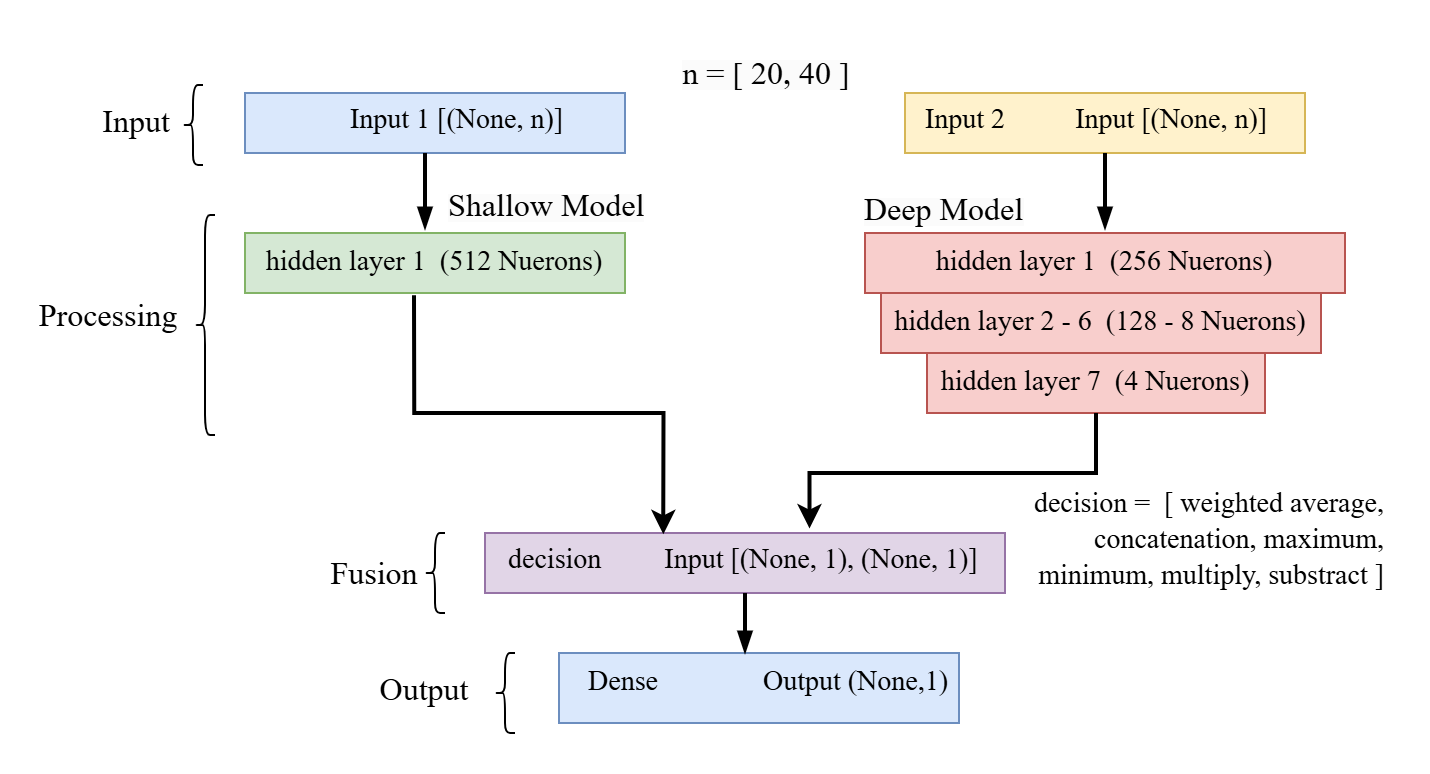

The diagram above was exported from draw.io. Its source (the exported page's mxGraphModel, read from the mxfile embedded in the PNG):
<mxGraphModel dx="1752" dy="495" grid="1" gridSize="10" guides="1" tooltips="1" connect="1" arrows="1" fold="1" page="1" pageScale="1" pageWidth="850" pageHeight="1100" math="0" shadow="0">
  <root>
    <mxCell id="0" />
    <mxCell id="1" parent="0" />
    <mxCell id="2zhnRUNPazgPjisbq-l1-38" value="" style="text;whiteSpace=wrap;html=1;fillColor=#e1d5e7;strokeColor=#9673a6;" parent="1" vertex="1">
      <mxGeometry x="150" y="390" width="260" height="30" as="geometry" />
    </mxCell>
    <mxCell id="2zhnRUNPazgPjisbq-l1-2" value="" style="rounded=0;whiteSpace=wrap;html=1;align=left;fillColor=#dae8fc;strokeColor=#6c8ebf;" parent="1" vertex="1">
      <mxGeometry x="30" y="170" width="190" height="30" as="geometry" />
    </mxCell>
    <mxCell id="2zhnRUNPazgPjisbq-l1-12" value="&lt;span style=&quot;font-family: &amp;quot;Times New Roman&amp;quot;; font-size: 14px;&quot;&gt;Input 1 [(None, n)]&lt;/span&gt;" style="text;whiteSpace=wrap;html=1;" parent="1" vertex="1">
      <mxGeometry x="81" y="169" width="110" height="31" as="geometry" />
    </mxCell>
    <mxCell id="2zhnRUNPazgPjisbq-l1-14" value="" style="rounded=0;whiteSpace=wrap;html=1;align=left;fillColor=#fff2cc;strokeColor=#d6b656;" parent="1" vertex="1">
      <mxGeometry x="360" y="170" width="200" height="30" as="geometry" />
    </mxCell>
    <mxCell id="2zhnRUNPazgPjisbq-l1-17" value="&lt;font style=&quot;font-size: 14px;&quot; face=&quot;Times New Roman&quot;&gt;&amp;nbsp;Input 2&amp;nbsp; &amp;nbsp; &amp;nbsp; &amp;nbsp; &amp;nbsp;&amp;nbsp;&lt;/font&gt;&lt;span style=&quot;font-family: &amp;quot;Times New Roman&amp;quot;; font-size: 14px;&quot;&gt;Input [(None, n)]&lt;/span&gt;" style="text;whiteSpace=wrap;html=1;" parent="1" vertex="1">
      <mxGeometry x="365" y="169" width="190" height="30" as="geometry" />
    </mxCell>
    <mxCell id="2zhnRUNPazgPjisbq-l1-19" value="" style="rounded=0;whiteSpace=wrap;html=1;align=left;fillColor=#d5e8d4;strokeColor=#82b366;" parent="1" vertex="1">
      <mxGeometry x="30" y="240" width="190" height="30" as="geometry" />
    </mxCell>
    <mxCell id="2zhnRUNPazgPjisbq-l1-29" value="&lt;font face=&quot;Times New Roman&quot;&gt;&lt;span style=&quot;font-size: 14px;&quot;&gt;hidden layer 1&amp;nbsp; (512 Nuerons)&lt;/span&gt;&lt;/font&gt;" style="text;whiteSpace=wrap;html=1;align=center;" parent="1" vertex="1">
      <mxGeometry x="15" y="240" width="220" as="geometry" />
    </mxCell>
    <mxCell id="2zhnRUNPazgPjisbq-l1-32" value="&lt;span style=&quot;font-family: &amp;quot;Times New Roman&amp;quot;; font-size: 14px;&quot;&gt;hidden layer 1&amp;nbsp; (256&lt;/span&gt;&lt;span style=&quot;background-color: transparent; color: light-dark(rgb(0, 0, 0), rgb(255, 255, 255)); font-family: &amp;quot;Times New Roman&amp;quot;; font-size: 14px;&quot;&gt;&amp;nbsp;Nuerons)&lt;/span&gt;" style="rounded=0;whiteSpace=wrap;html=1;align=center;fillColor=#f8cecc;strokeColor=#b85450;" parent="1" vertex="1">
      <mxGeometry x="340" y="240" width="240" height="30" as="geometry" />
    </mxCell>
    <mxCell id="2zhnRUNPazgPjisbq-l1-33" value="&lt;span style=&quot;font-family: &amp;quot;Times New Roman&amp;quot;; font-size: 14px;&quot;&gt;hidden layer 2 - 6&amp;nbsp; (128 - 8 Nuerons)&lt;/span&gt;" style="rounded=0;whiteSpace=wrap;html=1;align=center;fillColor=#f8cecc;strokeColor=#b85450;" parent="1" vertex="1">
      <mxGeometry x="348" y="270" width="220" height="30" as="geometry" />
    </mxCell>
    <mxCell id="2zhnRUNPazgPjisbq-l1-34" value="&lt;span style=&quot;font-family: &amp;quot;Times New Roman&amp;quot;; font-size: 14px;&quot;&gt;hidden layer 7&amp;nbsp; (4 Nuerons)&lt;/span&gt;" style="rounded=0;whiteSpace=wrap;html=1;align=center;fillColor=#f8cecc;strokeColor=#b85450;" parent="1" vertex="1">
      <mxGeometry x="371" y="300" width="169" height="30" as="geometry" />
    </mxCell>
    <mxCell id="2zhnRUNPazgPjisbq-l1-37" value="" style="endArrow=none;html=1;rounded=0;" parent="1" edge="1">
      <mxGeometry width="50" height="50" relative="1" as="geometry">
        <mxPoint x="363" y="400" as="sourcePoint" />
        <mxPoint x="363" y="400" as="targetPoint" />
      </mxGeometry>
    </mxCell>
    <mxCell id="2zhnRUNPazgPjisbq-l1-45" value="" style="endArrow=none;html=1;rounded=0;" parent="1" edge="1">
      <mxGeometry width="50" height="50" relative="1" as="geometry">
        <mxPoint x="263" y="400" as="sourcePoint" />
        <mxPoint x="263" y="400" as="targetPoint" />
      </mxGeometry>
    </mxCell>
    <mxCell id="2zhnRUNPazgPjisbq-l1-47" value="" style="rounded=0;whiteSpace=wrap;html=1;align=left;fillColor=#dae8fc;strokeColor=#6c8ebf;" parent="1" vertex="1">
      <mxGeometry x="187" y="450" width="200" height="35" as="geometry" />
    </mxCell>
    <mxCell id="2zhnRUNPazgPjisbq-l1-49" value="&lt;font style=&quot;background-color: initial; font-size: 14px;&quot; face=&quot;Times New Roman&quot;&gt;Dense&amp;nbsp; &amp;nbsp; &amp;nbsp; &amp;nbsp; &amp;nbsp; &amp;nbsp; &amp;nbsp; &amp;nbsp;Output (&lt;/font&gt;&lt;span style=&quot;background-color: initial; font-family: &amp;quot;Times New Roman&amp;quot;; font-size: 14px;&quot;&gt;None,1)&lt;/span&gt;" style="text;whiteSpace=wrap;html=1;" parent="1" vertex="1">
      <mxGeometry x="200" y="450" width="200" height="30" as="geometry" />
    </mxCell>
    <mxCell id="2zhnRUNPazgPjisbq-l1-53" value="" style="endArrow=blockThin;html=1;rounded=0;strokeWidth=2;endFill=1;exitX=0.5;exitY=1;exitDx=0;exitDy=0;" parent="1" edge="1">
      <mxGeometry width="50" height="50" relative="1" as="geometry">
        <mxPoint x="460" y="200" as="sourcePoint" />
        <mxPoint x="460" y="238" as="targetPoint" />
      </mxGeometry>
    </mxCell>
    <mxCell id="2zhnRUNPazgPjisbq-l1-57" value="" style="endArrow=blockThin;html=1;rounded=0;strokeWidth=2;endFill=1;exitX=0.5;exitY=1;exitDx=0;exitDy=0;" parent="1" edge="1">
      <mxGeometry width="50" height="50" relative="1" as="geometry">
        <mxPoint x="280" y="420" as="sourcePoint" />
        <mxPoint x="280" y="450" as="targetPoint" />
      </mxGeometry>
    </mxCell>
    <mxCell id="2zhnRUNPazgPjisbq-l1-58" value="&lt;span style=&quot;color: rgb(0, 0, 0); font-family: &amp;quot;Times New Roman&amp;quot;; font-style: normal; font-variant-ligatures: normal; font-variant-caps: normal; font-weight: 400; letter-spacing: normal; orphans: 2; text-align: left; text-indent: 0px; text-transform: none; widows: 2; word-spacing: 0px; -webkit-text-stroke-width: 0px; white-space: normal; background-color: rgb(251, 251, 251); text-decoration-thickness: initial; text-decoration-style: initial; text-decoration-color: initial; float: none; display: inline !important;&quot;&gt;&lt;font style=&quot;font-size: 16px;&quot;&gt;Deep Model&lt;/font&gt;&lt;/span&gt;" style="text;whiteSpace=wrap;html=1;" parent="1" vertex="1">
      <mxGeometry x="338" y="212" width="90" height="30" as="geometry" />
    </mxCell>
    <mxCell id="2zhnRUNPazgPjisbq-l1-59" value="&lt;span style=&quot;color: rgb(0, 0, 0); font-family: &amp;quot;Times New Roman&amp;quot;; font-style: normal; font-variant-ligatures: normal; font-variant-caps: normal; font-weight: 400; letter-spacing: normal; orphans: 2; text-align: left; text-indent: 0px; text-transform: none; widows: 2; word-spacing: 0px; -webkit-text-stroke-width: 0px; white-space: normal; background-color: rgb(251, 251, 251); text-decoration-thickness: initial; text-decoration-style: initial; text-decoration-color: initial; float: none; display: inline !important;&quot;&gt;&lt;font style=&quot;font-size: 16px;&quot;&gt;Shallow Model&lt;/font&gt;&lt;/span&gt;" style="text;whiteSpace=wrap;html=1;" parent="1" vertex="1">
      <mxGeometry x="130" y="210" width="103" height="30" as="geometry" />
    </mxCell>
    <mxCell id="2zhnRUNPazgPjisbq-l1-60" value="&lt;span style=&quot;color: rgb(0, 0, 0); font-family: &amp;quot;Times New Roman&amp;quot;; font-style: normal; font-variant-ligatures: normal; font-variant-caps: normal; font-weight: 400; letter-spacing: normal; orphans: 2; text-indent: 0px; text-transform: none; widows: 2; word-spacing: 0px; -webkit-text-stroke-width: 0px; white-space: normal; background-color: rgb(251, 251, 251); text-decoration-thickness: initial; text-decoration-style: initial; text-decoration-color: initial; float: none; display: inline !important;&quot;&gt;&lt;font style=&quot;font-size: 16px;&quot;&gt;n = [ 20, 40 ]&lt;/font&gt;&lt;/span&gt;" style="text;whiteSpace=wrap;html=1;align=center;fontSize=14;" parent="1" vertex="1">
      <mxGeometry x="248" y="144" width="86" height="25" as="geometry" />
    </mxCell>
    <mxCell id="2zhnRUNPazgPjisbq-l1-61" value="&lt;div style=&quot;&quot;&gt;&lt;span style=&quot;font-family: &amp;quot;Times New Roman&amp;quot;;&quot;&gt;decision =&amp;nbsp; [ weighted average, concatenation, maximum, minimum, multiply, substract ]&lt;/span&gt;&lt;/div&gt;" style="text;whiteSpace=wrap;html=1;align=right;fontSize=14;" parent="1" vertex="1">
      <mxGeometry x="420" y="360" width="182" height="63" as="geometry" />
    </mxCell>
    <mxCell id="S3wz9cyPVdoQERgcWYxN-2" value="&lt;font face=&quot;Times New Roman&quot; style=&quot;font-size: 16px;&quot;&gt;Input&lt;/font&gt;" style="text;strokeColor=none;align=center;fillColor=none;html=1;verticalAlign=middle;whiteSpace=wrap;rounded=0;shadow=1;" parent="1" vertex="1">
      <mxGeometry x="-54" y="169" width="60" height="30" as="geometry" />
    </mxCell>
    <mxCell id="S3wz9cyPVdoQERgcWYxN-3" value="&lt;font face=&quot;Times New Roman&quot; style=&quot;font-size: 16px;&quot;&gt;Processing&lt;/font&gt;" style="text;strokeColor=none;align=center;fillColor=none;html=1;verticalAlign=middle;whiteSpace=wrap;rounded=0;" parent="1" vertex="1">
      <mxGeometry x="-68" y="266" width="60" height="30" as="geometry" />
    </mxCell>
    <mxCell id="S3wz9cyPVdoQERgcWYxN-4" value="" style="shape=curlyBracket;whiteSpace=wrap;html=1;rounded=1;labelPosition=left;verticalLabelPosition=middle;align=right;verticalAlign=middle;" parent="1" vertex="1">
      <mxGeometry x="5" y="231" width="10" height="110" as="geometry" />
    </mxCell>
    <mxCell id="S3wz9cyPVdoQERgcWYxN-8" value="&lt;font face=&quot;Times New Roman&quot; style=&quot;font-size: 16px;&quot;&gt;Fusion&lt;/font&gt;" style="text;strokeColor=none;align=center;fillColor=none;html=1;verticalAlign=middle;whiteSpace=wrap;rounded=0;" parent="1" vertex="1">
      <mxGeometry x="65" y="395" width="60" height="30" as="geometry" />
    </mxCell>
    <mxCell id="S3wz9cyPVdoQERgcWYxN-9" value="&lt;font face=&quot;Times New Roman&quot; style=&quot;font-size: 16px;&quot;&gt;Output&lt;/font&gt;" style="text;strokeColor=none;align=center;fillColor=none;html=1;verticalAlign=middle;whiteSpace=wrap;rounded=0;" parent="1" vertex="1">
      <mxGeometry x="90" y="452.5" width="60" height="30" as="geometry" />
    </mxCell>
    <mxCell id="FJDHiNUsztuQuIuaO234-5" value="" style="endArrow=blockThin;html=1;rounded=0;strokeWidth=2;endFill=1;exitX=0.5;exitY=1;exitDx=0;exitDy=0;" parent="1" edge="1">
      <mxGeometry width="50" height="50" relative="1" as="geometry">
        <mxPoint x="120" y="200" as="sourcePoint" />
        <mxPoint x="120" y="238" as="targetPoint" />
      </mxGeometry>
    </mxCell>
    <mxCell id="FJDHiNUsztuQuIuaO234-6" value="" style="endArrow=classic;html=1;rounded=0;exitX=0.445;exitY=1.039;exitDx=0;exitDy=0;exitPerimeter=0;entryX=0.343;entryY=0.021;entryDx=0;entryDy=0;entryPerimeter=0;edgeStyle=orthogonalEdgeStyle;strokeWidth=2;" parent="1" source="2zhnRUNPazgPjisbq-l1-19" target="2zhnRUNPazgPjisbq-l1-38" edge="1">
      <mxGeometry width="50" height="50" relative="1" as="geometry">
        <mxPoint x="250" y="330" as="sourcePoint" />
        <mxPoint x="300" y="280" as="targetPoint" />
      </mxGeometry>
    </mxCell>
    <mxCell id="FJDHiNUsztuQuIuaO234-7" value="" style="endArrow=classic;html=1;rounded=0;exitX=0.5;exitY=1;exitDx=0;exitDy=0;entryX=0.624;entryY=-0.076;entryDx=0;entryDy=0;entryPerimeter=0;edgeStyle=orthogonalEdgeStyle;strokeWidth=2;" parent="1" source="2zhnRUNPazgPjisbq-l1-34" target="2zhnRUNPazgPjisbq-l1-38" edge="1">
      <mxGeometry width="50" height="50" relative="1" as="geometry">
        <mxPoint x="250" y="330" as="sourcePoint" />
        <mxPoint x="300" y="280" as="targetPoint" />
      </mxGeometry>
    </mxCell>
    <mxCell id="FJDHiNUsztuQuIuaO234-10" value="&lt;font face=&quot;Times New Roman&quot;&gt;&lt;span style=&quot;font-size: 14px;&quot;&gt;decision&amp;nbsp; &amp;nbsp; &amp;nbsp; &amp;nbsp; &amp;nbsp;Input [(None, 1), (None, 1)]&lt;/span&gt;&lt;/font&gt;" style="text;whiteSpace=wrap;html=1;" parent="1" vertex="1">
      <mxGeometry x="160" y="389" width="240" height="31" as="geometry" />
    </mxCell>
    <mxCell id="FJDHiNUsztuQuIuaO234-14" value="" style="shape=curlyBracket;whiteSpace=wrap;html=1;rounded=1;labelPosition=left;verticalLabelPosition=middle;align=right;verticalAlign=middle;" parent="1" vertex="1">
      <mxGeometry x="120" y="390" width="10" height="40" as="geometry" />
    </mxCell>
    <mxCell id="FJDHiNUsztuQuIuaO234-15" value="" style="shape=curlyBracket;whiteSpace=wrap;html=1;rounded=1;labelPosition=left;verticalLabelPosition=middle;align=right;verticalAlign=middle;" parent="1" vertex="1">
      <mxGeometry x="155" y="450" width="10" height="40" as="geometry" />
    </mxCell>
    <mxCell id="FJDHiNUsztuQuIuaO234-16" value="" style="shape=curlyBracket;whiteSpace=wrap;html=1;rounded=1;labelPosition=left;verticalLabelPosition=middle;align=right;verticalAlign=middle;" parent="1" vertex="1">
      <mxGeometry x="-1" y="166" width="10" height="40" as="geometry" />
    </mxCell>
  </root>
</mxGraphModel>